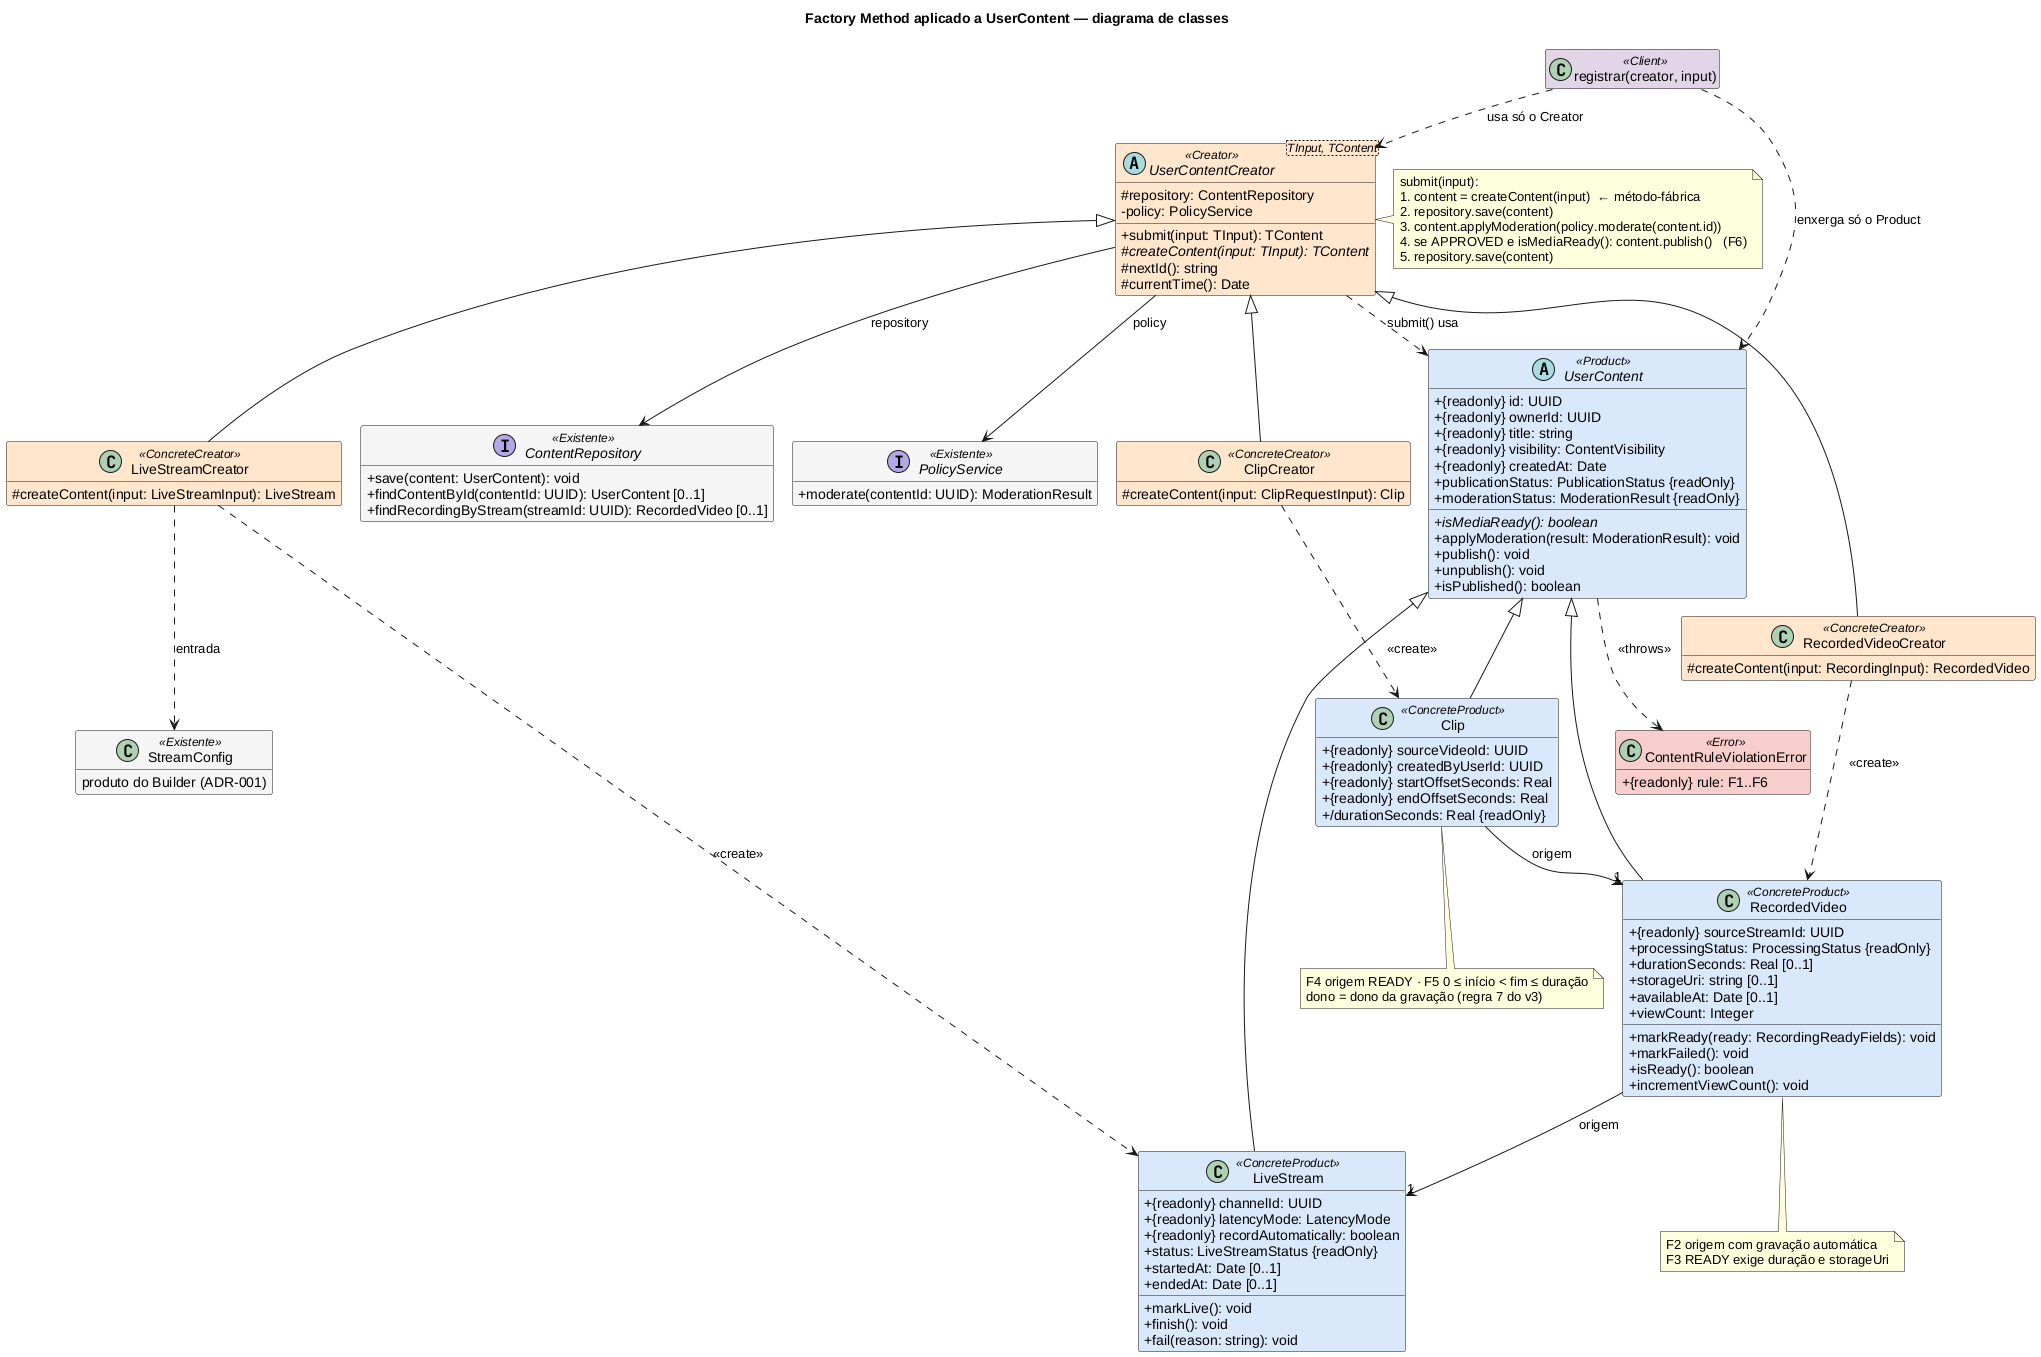

The diagram above was rendered by PlantUML. Its source (embedded in the PNG):
@startuml factory-method-classes-v1
!pragma layout smetana
title Factory Method aplicado a UserContent — diagrama de classes

skinparam backgroundColor #FFFFFF
skinparam shadowing false
skinparam classAttributeIconSize 0
skinparam class {
  BackgroundColor<<Product>> #DAE8FC
  BackgroundColor<<ConcreteProduct>> #DAE8FC
  BackgroundColor<<Creator>> #FFE6CC
  BackgroundColor<<ConcreteCreator>> #FFE6CC
  BackgroundColor<<Client>> #E1D5E7
  BackgroundColor<<Existente>> #F5F5F5
  BackgroundColor<<Error>> #F8CECC
}
hide empty members

abstract class "UserContentCreator<TInput, TContent>" as UserContentCreator <<Creator>> {
  # repository: ContentRepository
  - policy: PolicyService
  + submit(input: TInput): TContent
  # {abstract} createContent(input: TInput): TContent
  # nextId(): string
  # currentTime(): Date
}

class LiveStreamCreator <<ConcreteCreator>> {
  # createContent(input: LiveStreamInput): LiveStream
}
class RecordedVideoCreator <<ConcreteCreator>> {
  # createContent(input: RecordingInput): RecordedVideo
}
class ClipCreator <<ConcreteCreator>> {
  # createContent(input: ClipRequestInput): Clip
}

abstract class UserContent <<Product>> {
  + {readonly} id: UUID
  + {readonly} ownerId: UUID
  + {readonly} title: string
  + {readonly} visibility: ContentVisibility
  + {readonly} createdAt: Date
  + publicationStatus: PublicationStatus {readOnly}
  + moderationStatus: ModerationResult {readOnly}
  + {abstract} isMediaReady(): boolean
  + applyModeration(result: ModerationResult): void
  + publish(): void
  + unpublish(): void
  + isPublished(): boolean
}

class LiveStream <<ConcreteProduct>> {
  + {readonly} channelId: UUID
  + {readonly} latencyMode: LatencyMode
  + {readonly} recordAutomatically: boolean
  + status: LiveStreamStatus {readOnly}
  + startedAt: Date [0..1]
  + endedAt: Date [0..1]
  + markLive(): void
  + finish(): void
  + fail(reason: string): void
}

class RecordedVideo <<ConcreteProduct>> {
  + {readonly} sourceStreamId: UUID
  + processingStatus: ProcessingStatus {readOnly}
  + durationSeconds: Real [0..1]
  + storageUri: string [0..1]
  + availableAt: Date [0..1]
  + viewCount: Integer
  + markReady(ready: RecordingReadyFields): void
  + markFailed(): void
  + isReady(): boolean
  + incrementViewCount(): void
}

class Clip <<ConcreteProduct>> {
  + {readonly} sourceVideoId: UUID
  + {readonly} createdByUserId: UUID
  + {readonly} startOffsetSeconds: Real
  + {readonly} endOffsetSeconds: Real
  + /durationSeconds: Real {readOnly}
}

interface ContentRepository <<Existente>> {
  + save(content: UserContent): void
  + findContentById(contentId: UUID): UserContent [0..1]
  + findRecordingByStream(streamId: UUID): RecordedVideo [0..1]
}

interface PolicyService <<Existente>> {
  + moderate(contentId: UUID): ModerationResult
}

class "StreamConfig" as StreamConfig <<Existente>> {
  produto do Builder (ADR-001)
}

class ContentRuleViolationError <<Error>> {
  + {readonly} rule: F1..F6
}

class "registrar(creator, input)" as Client <<Client>>

UserContentCreator <|-- LiveStreamCreator
UserContentCreator <|-- RecordedVideoCreator
UserContentCreator <|-- ClipCreator

UserContent <|-- LiveStream
UserContent <|-- RecordedVideo
UserContent <|-- Clip

LiveStreamCreator ..> LiveStream : <<create>>
RecordedVideoCreator ..> RecordedVideo : <<create>>
ClipCreator ..> Clip : <<create>>
UserContentCreator ..> UserContent : submit() usa
UserContentCreator --> ContentRepository : repository
UserContentCreator --> PolicyService : policy
LiveStreamCreator ..> StreamConfig : entrada
RecordedVideo --> "1" LiveStream : origem
Clip --> "1" RecordedVideo : origem
UserContent ..> ContentRuleViolationError : <<throws>>
Client ..> UserContentCreator : usa só o Creator
Client ..> UserContent : enxerga só o Product

note right of UserContentCreator
  submit(input):
  1. content = createContent(input)  ← método-fábrica
  2. repository.save(content)
  3. content.applyModeration(policy.moderate(content.id))
  4. se APPROVED e isMediaReady(): content.publish()   (F6)
  5. repository.save(content)
end note

note bottom of Clip
  F4 origem READY · F5 0 ≤ início < fim ≤ duração
  dono = dono da gravação (regra 7 do v3)
end note

note bottom of RecordedVideo
  F2 origem com gravação automática
  F3 READY exige duração e storageUri
end note
@enduml